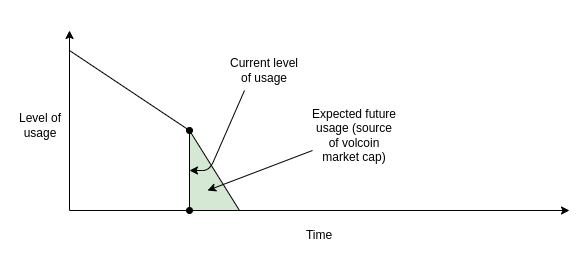

The diagram above was exported from draw.io. Its source (the exported page's mxGraphModel, read from the mxfile embedded in the PNG):
<mxGraphModel dx="1422" dy="672" grid="1" gridSize="10" guides="1" tooltips="1" connect="1" arrows="1" fold="1" page="1" pageScale="1" pageWidth="850" pageHeight="1100" math="0" shadow="0">
  <root>
    <mxCell id="0" />
    <mxCell id="1" parent="0" />
    <mxCell id="LftRx3H3Xnjvn99qhzyq-11" value="" style="shape=manualInput;whiteSpace=wrap;html=1;flipH=1;size=80;fillColor=#d5e8d4;strokeColor=none;" vertex="1" parent="1">
      <mxGeometry x="280" y="320" width="50" height="80" as="geometry" />
    </mxCell>
    <mxCell id="LftRx3H3Xnjvn99qhzyq-1" value="" style="endArrow=none;html=1;rounded=0;fillColor=#fff2cc;strokeColor=none;" edge="1" parent="1">
      <mxGeometry width="50" height="50" relative="1" as="geometry">
        <mxPoint x="160" y="400" as="sourcePoint" />
        <mxPoint x="160" y="200" as="targetPoint" />
      </mxGeometry>
    </mxCell>
    <mxCell id="LftRx3H3Xnjvn99qhzyq-2" value="" style="endArrow=classic;html=1;rounded=0;fillColor=#d5e8d4;strokeColor=#000000;endFill=1;" edge="1" parent="1">
      <mxGeometry width="50" height="50" relative="1" as="geometry">
        <mxPoint x="160" y="400" as="sourcePoint" />
        <mxPoint x="660" y="400" as="targetPoint" />
      </mxGeometry>
    </mxCell>
    <mxCell id="LftRx3H3Xnjvn99qhzyq-13" value="" style="endArrow=classic;html=1;rounded=0;endFill=1;" edge="1" parent="1">
      <mxGeometry width="50" height="50" relative="1" as="geometry">
        <mxPoint x="160" y="400" as="sourcePoint" />
        <mxPoint x="160" y="220" as="targetPoint" />
      </mxGeometry>
    </mxCell>
    <mxCell id="LftRx3H3Xnjvn99qhzyq-14" value="" style="endArrow=none;html=1;rounded=0;" edge="1" parent="1">
      <mxGeometry width="50" height="50" relative="1" as="geometry">
        <mxPoint x="160" y="240" as="sourcePoint" />
        <mxPoint x="330" y="400" as="targetPoint" />
        <Array as="points">
          <mxPoint x="280" y="320" />
        </Array>
      </mxGeometry>
    </mxCell>
    <mxCell id="LftRx3H3Xnjvn99qhzyq-19" value="Level of usage" style="text;html=1;strokeColor=none;fillColor=none;align=center;verticalAlign=middle;whiteSpace=wrap;rounded=0;" vertex="1" parent="1">
      <mxGeometry x="101" y="300" width="60" height="30" as="geometry" />
    </mxCell>
    <mxCell id="LftRx3H3Xnjvn99qhzyq-20" value="Time" style="text;html=1;strokeColor=none;fillColor=none;align=center;verticalAlign=middle;whiteSpace=wrap;rounded=0;" vertex="1" parent="1">
      <mxGeometry x="380" y="410" width="60" height="30" as="geometry" />
    </mxCell>
    <mxCell id="LftRx3H3Xnjvn99qhzyq-22" value="" style="endArrow=oval;html=1;rounded=0;strokeColor=#000000;entryX=1;entryY=0;entryDx=0;entryDy=0;exitX=1;exitY=1;exitDx=0;exitDy=0;startArrow=oval;startFill=1;endFill=1;" edge="1" parent="1">
      <mxGeometry width="50" height="50" relative="1" as="geometry">
        <mxPoint x="280" y="400" as="sourcePoint" />
        <mxPoint x="280" y="320" as="targetPoint" />
      </mxGeometry>
    </mxCell>
    <mxCell id="LftRx3H3Xnjvn99qhzyq-23" value="" style="endArrow=classic;html=1;rounded=1;strokeColor=#000000;" edge="1" parent="1">
      <mxGeometry width="50" height="50" relative="1" as="geometry">
        <mxPoint x="335" y="280" as="sourcePoint" />
        <mxPoint x="280" y="360" as="targetPoint" />
        <Array as="points">
          <mxPoint x="300" y="360" />
        </Array>
      </mxGeometry>
    </mxCell>
    <mxCell id="LftRx3H3Xnjvn99qhzyq-25" value="Current level of usage" style="text;html=1;strokeColor=none;fillColor=none;align=center;verticalAlign=middle;whiteSpace=wrap;rounded=0;" vertex="1" parent="1">
      <mxGeometry x="320" y="245" width="70" height="30" as="geometry" />
    </mxCell>
    <mxCell id="LftRx3H3Xnjvn99qhzyq-27" value="" style="endArrow=classic;html=1;rounded=0;strokeColor=#000000;entryX=0.25;entryY=1;entryDx=0;entryDy=0;" edge="1" parent="1">
      <mxGeometry width="50" height="50" relative="1" as="geometry">
        <mxPoint x="403" y="340" as="sourcePoint" />
        <mxPoint x="298" y="380" as="targetPoint" />
      </mxGeometry>
    </mxCell>
    <mxCell id="LftRx3H3Xnjvn99qhzyq-28" value="Expected future usage (source of volcoin market cap)" style="text;html=1;strokeColor=none;fillColor=none;align=center;verticalAlign=middle;whiteSpace=wrap;rounded=0;" vertex="1" parent="1">
      <mxGeometry x="400" y="310" width="90" height="30" as="geometry" />
    </mxCell>
  </root>
</mxGraphModel>